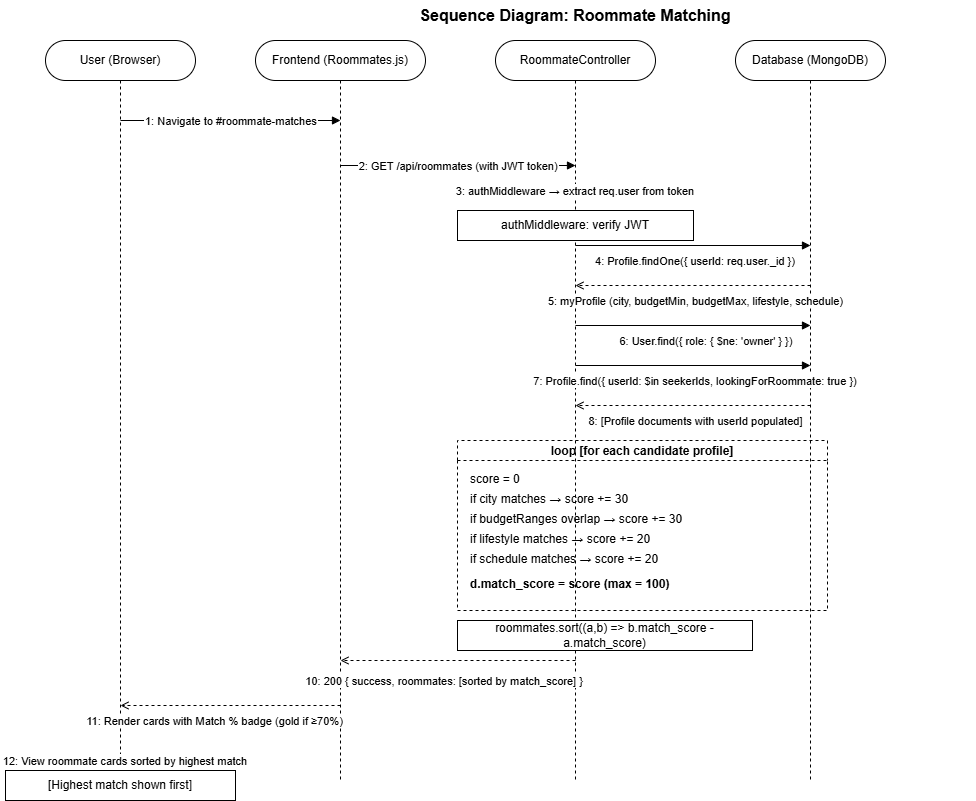

The diagram above was exported from draw.io. Its source (the exported page's mxGraphModel, read from the mxfile embedded in the PNG):
<mxGraphModel dx="2576" dy="820" grid="1" gridSize="10" guides="1" tooltips="1" connect="1" arrows="1" fold="1" page="1" pageScale="1" pageWidth="1169" pageHeight="827" math="0" shadow="0">
  <root>
    <mxCell id="0" />
    <mxCell id="1" parent="0" />
    <mxCell id="title" parent="1" style="text;html=1;strokeColor=none;fillColor=none;align=center;verticalAlign=middle;whiteSpace=wrap;rounded=0;fontSize=16;fontStyle=1;" value="Sequence Diagram: Roommate Matching" vertex="1">
      <mxGeometry height="30" width="800" x="150" y="10" as="geometry" />
    </mxCell>
    <mxCell id="p1" parent="1" style="rounded=1;whiteSpace=wrap;arcSize=50;" value="User (Browser)" vertex="1">
      <mxGeometry height="40" width="150" x="20" y="50" as="geometry" />
    </mxCell>
    <mxCell id="p2" parent="1" style="rounded=1;whiteSpace=wrap;arcSize=50;" value="Frontend (Roommates.js)" vertex="1">
      <mxGeometry height="40" width="170" x="230" y="50" as="geometry" />
    </mxCell>
    <mxCell id="p3" parent="1" style="rounded=1;whiteSpace=wrap;arcSize=50;" value="RoommateController" vertex="1">
      <mxGeometry height="40" width="160" x="470" y="50" as="geometry" />
    </mxCell>
    <mxCell id="p4" parent="1" style="rounded=1;whiteSpace=wrap;arcSize=50;" value="Database (MongoDB)" vertex="1">
      <mxGeometry height="40" width="150" x="710" y="50" as="geometry" />
    </mxCell>
    <mxCell id="l1" edge="1" parent="1" style="endArrow=none;dashed=1;" value="">
      <mxGeometry relative="1" as="geometry">
        <mxPoint x="95" y="90" as="sourcePoint" />
        <mxPoint x="95" y="790" as="targetPoint" />
      </mxGeometry>
    </mxCell>
    <mxCell id="l2" edge="1" parent="1" style="endArrow=none;dashed=1;" value="">
      <mxGeometry relative="1" as="geometry">
        <mxPoint x="315" y="90" as="sourcePoint" />
        <mxPoint x="315" y="790" as="targetPoint" />
      </mxGeometry>
    </mxCell>
    <mxCell id="l3" edge="1" parent="1" style="endArrow=none;dashed=1;" value="">
      <mxGeometry relative="1" as="geometry">
        <mxPoint x="550" y="90" as="sourcePoint" />
        <mxPoint x="550" y="790" as="targetPoint" />
      </mxGeometry>
    </mxCell>
    <mxCell id="l4" edge="1" parent="1" style="endArrow=none;dashed=1;" value="">
      <mxGeometry relative="1" as="geometry">
        <mxPoint x="785" y="90" as="sourcePoint" />
        <mxPoint x="785" y="790" as="targetPoint" />
      </mxGeometry>
    </mxCell>
    <mxCell id="m1" edge="1" parent="1" style="endArrow=block;endFill=1;" value="1: Navigate to #roommate-matches">
      <mxGeometry relative="1" as="geometry">
        <mxPoint x="95" y="130" as="sourcePoint" />
        <mxPoint x="315" y="130" as="targetPoint" />
      </mxGeometry>
    </mxCell>
    <mxCell id="m2" edge="1" parent="1" style="endArrow=block;endFill=1;" value="2: GET /api/roommates (with JWT token)">
      <mxGeometry relative="1" as="geometry">
        <mxPoint x="315" y="175" as="sourcePoint" />
        <mxPoint x="550" y="175" as="targetPoint" />
      </mxGeometry>
    </mxCell>
    <mxCell id="m3" edge="1" parent="1" style="endArrow=none;" value="3: authMiddleware → extract req.user from token">
      <mxGeometry relative="1" as="geometry">
        <mxPoint x="550" y="200" as="sourcePoint" />
        <mxPoint x="550" y="200" as="targetPoint" />
      </mxGeometry>
    </mxCell>
    <mxCell id="m3box" parent="1" style="rounded=0;whiteSpace=wrap;" value="authMiddleware: verify JWT" vertex="1">
      <mxGeometry height="30" width="236" x="432" y="220" as="geometry" />
    </mxCell>
    <mxCell id="m4" edge="1" parent="1" style="endArrow=block;endFill=1;" value="4: Profile.findOne({ userId: req.user._id })">
      <mxGeometry relative="1" x="0.0213" y="-15" as="geometry">
        <mxPoint as="offset" />
        <mxPoint x="550" y="255" as="sourcePoint" />
        <mxPoint x="785" y="255" as="targetPoint" />
      </mxGeometry>
    </mxCell>
    <mxCell id="m5" edge="1" parent="1" style="endArrow=open;dashed=1;" value="5: myProfile (city, budgetMin, budgetMax, lifestyle, schedule)">
      <mxGeometry relative="1" x="-0.0213" y="15" as="geometry">
        <mxPoint as="offset" />
        <mxPoint x="785" y="295" as="sourcePoint" />
        <mxPoint x="550" y="295" as="targetPoint" />
      </mxGeometry>
    </mxCell>
    <mxCell id="m6" edge="1" parent="1" style="endArrow=block;endFill=1;" value="6: User.find({ role: { $ne: 'owner' } })">
      <mxGeometry relative="1" x="0.1064" y="-15" as="geometry">
        <mxPoint as="offset" />
        <mxPoint x="550" y="335" as="sourcePoint" />
        <mxPoint x="785" y="335" as="targetPoint" />
      </mxGeometry>
    </mxCell>
    <mxCell id="m7" edge="1" parent="1" style="endArrow=block;endFill=1;" value="7: Profile.find({ userId: $in seekerIds, lookingForRoommate: true })">
      <mxGeometry relative="1" x="0.0213" y="-15" as="geometry">
        <mxPoint as="offset" />
        <mxPoint x="550" y="375" as="sourcePoint" />
        <mxPoint x="785" y="375" as="targetPoint" />
      </mxGeometry>
    </mxCell>
    <mxCell id="m8" edge="1" parent="1" style="endArrow=open;dashed=1;" value="8: [Profile documents with userId populated]">
      <mxGeometry relative="1" x="-0.0213" y="15" as="geometry">
        <mxPoint as="offset" />
        <mxPoint x="785" y="415" as="sourcePoint" />
        <mxPoint x="550" y="415" as="targetPoint" />
      </mxGeometry>
    </mxCell>
    <mxCell id="loop1" parent="1" style="swimlane;startSize=20;dashed=1;fillColor=none;" value="loop [for each candidate profile]" vertex="1">
      <mxGeometry height="170" width="370" x="432" y="450" as="geometry" />
    </mxCell>
    <mxCell id="loop1c1" connectable="0" parent="loop1" style="text;align=left;spacingLeft=6;" value="score = 0" vertex="1">
      <mxGeometry height="18" width="360" x="5" y="25" as="geometry" />
    </mxCell>
    <mxCell id="loop1c2" connectable="0" parent="loop1" style="text;align=left;spacingLeft=6;" value="if city matches → score += 30" vertex="1">
      <mxGeometry height="18" width="360" x="5" y="45" as="geometry" />
    </mxCell>
    <mxCell id="loop1c3" connectable="0" parent="loop1" style="text;align=left;spacingLeft=6;" value="if budgetRanges overlap → score += 30" vertex="1">
      <mxGeometry height="18" width="360" x="5" y="65" as="geometry" />
    </mxCell>
    <mxCell id="loop1c4" connectable="0" parent="loop1" style="text;align=left;spacingLeft=6;" value="if lifestyle matches → score += 20" vertex="1">
      <mxGeometry height="18" width="360" x="5" y="85" as="geometry" />
    </mxCell>
    <mxCell id="loop1c5" connectable="0" parent="loop1" style="text;align=left;spacingLeft=6;" value="if schedule matches → score += 20" vertex="1">
      <mxGeometry height="18" width="360" x="5" y="105" as="geometry" />
    </mxCell>
    <mxCell id="loop1c6" connectable="0" parent="loop1" style="text;align=left;spacingLeft=6;fontStyle=1;" value="d.match_score = score  (max = 100)" vertex="1">
      <mxGeometry height="18" width="360" x="5" y="130" as="geometry" />
    </mxCell>
    <mxCell id="m9box" parent="1" style="rounded=0;whiteSpace=wrap;" value="roommates.sort((a,b) =&gt; b.match_score - a.match_score)" vertex="1">
      <mxGeometry height="30" width="295" x="432" y="630" as="geometry" />
    </mxCell>
    <mxCell id="m10" edge="1" parent="1" style="endArrow=open;dashed=1;" value="10: 200 { success, roommates: [sorted by match_score] }">
      <mxGeometry relative="1" x="0.1064" y="20" as="geometry">
        <mxPoint as="offset" />
        <mxPoint x="550" y="670" as="sourcePoint" />
        <mxPoint x="315" y="670" as="targetPoint" />
      </mxGeometry>
    </mxCell>
    <mxCell id="m11" edge="1" parent="1" style="endArrow=open;dashed=1;" value="11: Render cards with Match % badge (gold if ≥70%)">
      <mxGeometry relative="1" x="0.1364" y="15" as="geometry">
        <mxPoint as="offset" />
        <mxPoint x="315" y="715" as="sourcePoint" />
        <mxPoint x="95" y="715" as="targetPoint" />
      </mxGeometry>
    </mxCell>
    <mxCell id="m12" edge="1" parent="1" style="endArrow=none;" value="12: View roommate cards sorted by highest match">
      <mxGeometry relative="1" y="16" as="geometry">
        <mxPoint x="5" y="15" as="offset" />
        <mxPoint x="95" y="755" as="sourcePoint" />
        <mxPoint x="95" y="755" as="targetPoint" />
      </mxGeometry>
    </mxCell>
    <mxCell id="m12box" parent="1" style="rounded=0;whiteSpace=wrap;" value="[Highest match shown first]" vertex="1">
      <mxGeometry height="30" width="230" x="-20" y="780" as="geometry" />
    </mxCell>
  </root>
</mxGraphModel>